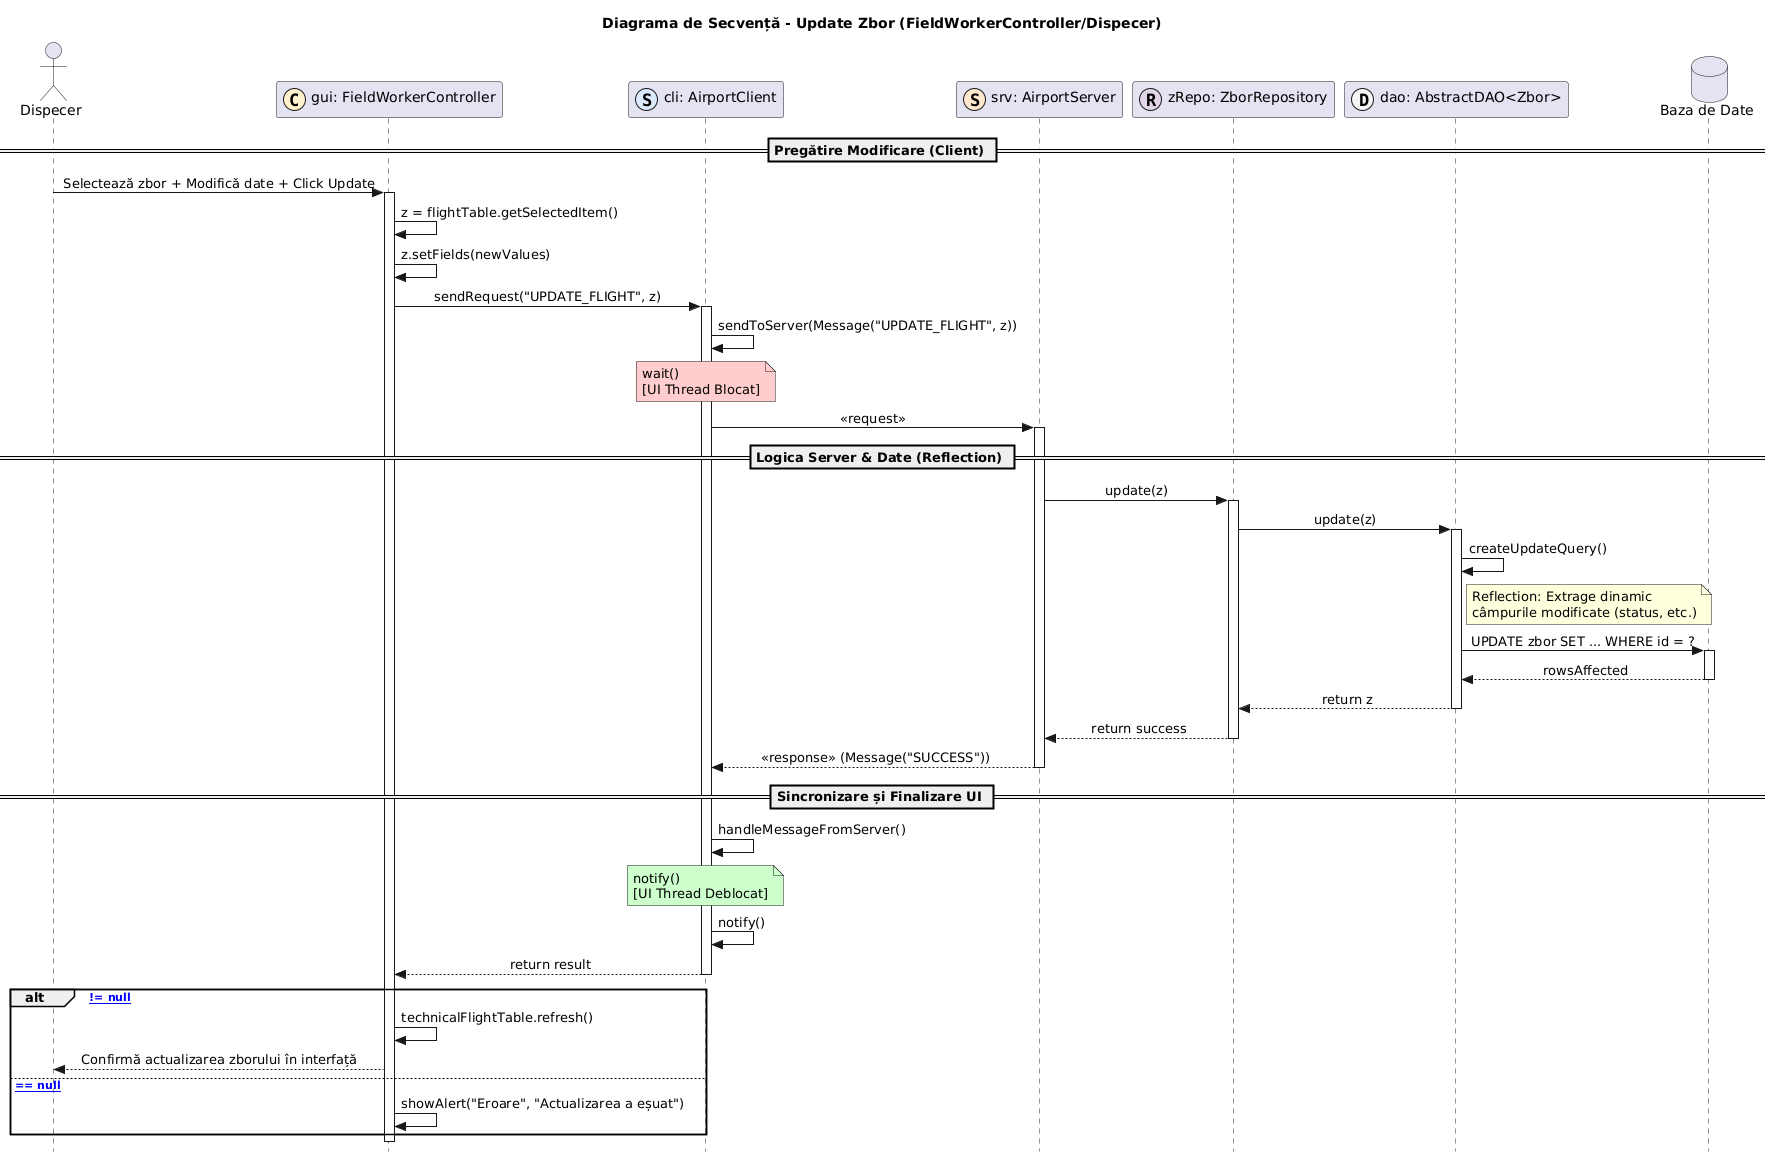

The diagram above was rendered by PlantUML. Its source (embedded in the PNG):
@startuml
title Diagrama de Secvență - Update Zbor (FieldWorkerController/Dispecer)

skinparam Style strictuml
skinparam SequenceMessageAlignment center

actor "Dispecer" as U
participant "gui: FieldWorkerController" as C << (C,#FFF2CC) >>
participant "cli: AirportClient" as CLI << (S,#DAE8FC) >>
participant "srv: AirportServer" as SRV << (S,#FFE6CC) >>
participant "zRepo: ZborRepository" as REPO << (R,#E1D5E7) >>
participant "dao: AbstractDAO<Zbor>" as DAO << (D,#F5F5F5) >>
database "Baza de Date" as DB

== Pregătire Modificare (Client) ==

U -> C : Selectează zbor + Modifică date + Click Update
activate C

C -> C : z = flightTable.getSelectedItem()
C -> C : z.setFields(newValues)

C -> CLI : sendRequest("UPDATE_FLIGHT", z)
activate CLI

CLI -> CLI : sendToServer(Message("UPDATE_FLIGHT", z))
note over CLI #FFCCCC: wait() \n[UI Thread Blocat]
CLI -> SRV : << request >>
activate SRV

== Logica Server & Date (Reflection) ==

SRV -> REPO : update(z)
activate REPO
REPO -> DAO : update(z)
activate DAO

DAO -> DAO : createUpdateQuery()
note right of DAO : Reflection: Extrage dinamic \ncâmpurile modificate (status, etc.)

DAO -> DB : UPDATE zbor SET ... WHERE id = ?
activate DB
DB --> DAO : rowsAffected
deactivate DB

DAO --> REPO : return z
deactivate DAO
REPO --> SRV : return success
deactivate REPO

SRV --> CLI : << response >> (Message("SUCCESS"))
deactivate SRV

== Sincronizare și Finalizare UI ==

CLI -> CLI : handleMessageFromServer()
note over CLI #CCFFCC: notify() \n[UI Thread Deblocat]
CLI -> CLI : notify()

CLI --> C : return result
deactivate CLI

alt [result != null]
    C -> C : technicalFlightTable.refresh()
    C --> U : Confirmă actualizarea zborului în interfață
else [result == null]
    C -> C : showAlert("Eroare", "Actualizarea a eșuat")
end

deactivate C
@enduml